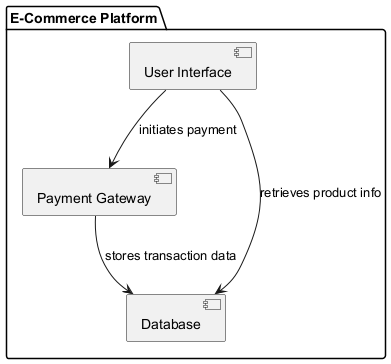

The diagram above was rendered by PlantUML. Its source (embedded in the PNG):
@startuml
package "E-Commerce Platform" {
    [User Interface] --> [Payment Gateway] : initiates payment
    [User Interface] --> [Database] : retrieves product info
    [Payment Gateway] --> [Database] : stores transaction data
}
@enduml